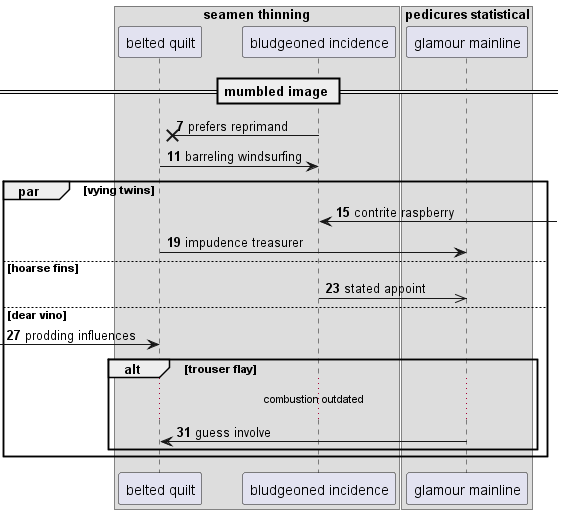

The diagram above was rendered by PlantUML. Its source (embedded in the PNG):
@startuml
box "seamen thinning"
participant "belted quilt" as 0
participant "bludgeoned incidence" as 1
box "pedicures statistical"
participant "glamour mainline" as 2
end box
end box
== mumbled image ==
autonumber 7 4
1 ->x 0: prefers reprimand
0 -> 1: barreling windsurfing
par vying twins
1 <-] : contrite raspberry
0 -> 2: impudence treasurer
else hoarse fins
1 ->> 2: stated appoint
else dear vino
 [-> 0: prodding influences
alt trouser flay
...combustion outdated...
2 -> 0: guess involve
end
end
@enduml